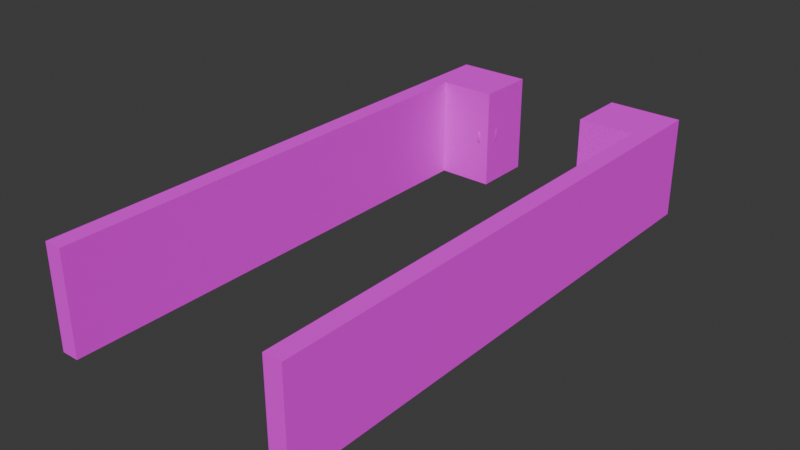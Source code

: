 # Source: Rock.blend  (saved by Blender 4.0.36; exported with 4.5.12 LTS)
import bpy
from mathutils import Matrix  # noqa: F401  (used for matrix-valued properties, if any)

bpy.ops.wm.read_factory_settings(use_empty=True)
scene = bpy.context.scene
scene.name = 'Scene'

# ---- collections
col_collection = bpy.data.collections.new('Collection'); scene.collection.children.link(col_collection)

# ---- images (referenced by path relative to the original .blend; pixels are not part of the script)
import os
ASSET_DIR = os.environ.get("B2B_ASSET_DIR", "")  # directory of the original .blend (textures are referenced by path, not embedded)
HERE = os.path.dirname(os.path.abspath(__file__))  # packed textures are extracted next to this script under _unpacked/

def load_image(name, relpath, width, height, colorspace="sRGB"):
    """Load a texture the original file referenced (path relative to the .blend, or extracted next to this script)."""
    p = next((c for c in (os.path.join(HERE, relpath), os.path.join(ASSET_DIR, relpath)) if relpath and os.path.exists(c)), "")
    if p:
        img = bpy.data.images.load(p, check_existing=True)
        img.name = name
    else:  # same state as the original file: an image datablock whose file is absent (Cycles renders it pink)
        img = bpy.data.images.new(name, width, height)
        img.source = "FILE"
        img.filepath = "//" + (relpath or name)
    img.colorspace_settings.name = colorspace
    return img
img_colour_palette_png = load_image('colour_palette.png', 'textures/colour_palette.png', 1024, 1024, 'sRGB')

# ---- materials (node trees are filled in below, after node groups)
mat_material_001 = bpy.data.materials.new('Material.001')
mat_material_001.use_transparent_shadow = False

# ---- material node trees
mat_material_001.use_nodes = True; mat_material_001.node_tree.nodes.clear()
_N = mat_material_001.node_tree.nodes; _L = mat_material_001.node_tree.links
n0 = _N.new('ShaderNodeBsdfPrincipled'); n0.name = 'Principled BSDF'; n0.location = (10, 300)
n0.inputs[2].default_value = 1.0
n0.inputs[3].default_value = 1.45
n1 = _N.new('ShaderNodeOutputMaterial'); n1.name = 'Material Output'; n1.location = (300, 300)
n2 = _N.new('ShaderNodeTexImage'); n2.name = 'Image Texture'; n2.location = (-320, 305)
n2.image = img_colour_palette_png
_L.new(n0.outputs[0], n1.inputs[0])
_L.new(n2.outputs[0], n0.inputs[0])
n1.is_active_output = True

# ---- world
world_world = bpy.data.worlds.new('World'); scene.world = world_world
world_world.use_nodes = True; world_world.node_tree.nodes.clear()
_N = world_world.node_tree.nodes; _L = world_world.node_tree.links
n0 = _N.new('ShaderNodeOutputWorld'); n0.name = 'World Output'; n0.location = (300, 300)
n1 = _N.new('ShaderNodeBackground'); n1.name = 'Background'; n1.location = (10, 300)
n1.inputs[0].default_value = (0.05088, 0.05088, 0.05088, 1.0)
_L.new(n1.outputs[0], n0.inputs[0])
n0.is_active_output = True
world_world.color = (0.05088, 0.05088, 0.05088)
world_world.use_sun_shadow = False
world_world.sun_shadow_jitter_overblur = 0.0

# ---- meshes
me_cylinder_011 = bpy.data.meshes.new('Cylinder.011')
me_cylinder_011.from_pydata([(0.0, 1.0, -1.0), (0.0, 1.0, 1.154), (0.9511, 0.309, -1.0), (0.9511, 0.309, 1.154), (0.5878, -0.809, -1.0), (0.5878, -0.809, 1.154), (-0.5878, -0.809, -1.0), (-0.5878, -0.809, 1.154), (-0.9511, 0.309, -1.0), (-0.9511, 0.309, 1.154), (-2.888, 0.2638, -1.0), (-2.888, 0.2638, 1.0), (-1.957, 0.9809, -1.0), (-1.957, 0.9809, 1.0), (-0.9871, 0.3165, -1.0), (-0.9871, 0.3165, 1.0), (-1.319, -0.8111, -1.0), (-1.319, -0.8111, 1.0), (-2.494, -0.8437, -1.0), (-2.494, -0.8437, 1.0), (-2.619, 2.809, -1.0), (-2.619, 2.809, 0.8937), (-1.648, 2.148, -1.0), (-1.648, 2.148, 0.8937), (-1.977, 1.019, -1.0), (-1.977, 1.019, 0.8937), (-3.152, 0.9829, -1.0), (-3.152, 0.9829, 0.8937), (-3.549, 2.089, -1.0), (-3.549, 2.089, 0.8937), (-1.532, 2.194, -1.0), (-1.532, 2.194, 1.632), (-0.3568, 2.216, -1.0), (-0.3568, 2.216, 1.632), (0.02734, 1.105, -1.0), (0.02734, 1.105, 1.632), (-0.9106, 0.396, -1.0), (-0.9106, 0.396, 1.632), (-1.874, 1.069, -1.0), (-1.874, 1.069, 1.632), (-1.395, 2.337, -1.0), (-1.395, 2.337, 1.332), (-1.665, 3.481, -1.0), (-1.665, 3.481, 1.332), (-0.6602, 4.092, -1.0), (-0.6602, 4.092, 1.332), (0.2307, 3.325, -1.0), (0.2307, 3.325, 1.332), (-0.2235, 2.24, -1.0), (-0.2235, 2.24, 1.332), (0.06038, 1.055, -1.0), (0.06038, 1.055, 1.0), (-0.2285, 2.195, -1.0), (-0.2285, 2.195, 1.0), (0.766, 2.822, -1.0), (0.766, 2.822, 1.0), (1.67, 2.07, -1.0), (1.67, 2.07, 1.0), (1.233, 0.978, -1.0), (1.233, 0.978, 1.0), (1.714, -22.84, -1.016), (1.714, -22.84, 1.016), (2.593, -22.03, -1.016), (2.593, -22.03, 1.016), (3.634, -22.62, -1.016), (3.634, -22.62, 1.016), (3.399, -23.79, -1.016), (3.399, -23.79, 1.016), (2.213, -23.93, -1.016), (2.213, -23.93, 1.016), (1.758, -20.24, -1.016), (1.758, -20.24, 0.9081), (2.801, -20.83, -1.016), (2.801, -20.83, 0.9081), (2.569, -22.0, -1.016), (2.569, -22.0, 0.9081), (1.383, -22.14, -1.016), (1.383, -22.14, 0.9081), (0.8817, -21.06, -1.016), (0.8817, -21.06, 0.9081), (4.571, -21.84, -1.016), (4.571, -21.84, 1.173), (5.596, -22.45, -1.016), (5.596, -22.45, 1.173), (5.329, -23.62, -1.016), (5.329, -23.62, 1.173), (4.139, -23.72, -1.016), (4.139, -23.72, 1.173), (3.671, -22.62, -1.016), (3.671, -22.62, 1.173), (2.913, -20.77, -1.016), (2.913, -20.77, 1.658), (4.101, -20.64, -1.016), (4.101, -20.64, 1.658), (4.59, -21.73, -1.016), (4.59, -21.73, 1.658), (3.704, -22.53, -1.016), (3.704, -22.53, 1.658), (2.668, -21.94, -1.016), (2.668, -21.94, 1.658), (3.039, -20.61, -1.016), (3.039, -20.61, 1.353), (2.663, -19.48, -1.016), (2.663, -19.48, 1.353), (3.625, -18.77, -1.016), (3.625, -18.77, 1.353), (4.596, -19.47, -1.016), (4.596, -19.47, 1.353), (4.234, -20.6, -1.016), (4.234, -20.6, 1.353), (4.628, -21.78, -1.016), (4.628, -21.78, 1.016), (4.233, -20.65, -1.016), (4.233, -20.65, 1.016), (5.183, -19.93, -1.016), (5.183, -19.93, 1.016), (6.165, -20.61, -1.016), (6.165, -20.61, 1.016), (5.822, -21.75, -1.016), (5.822, -21.75, 1.016), (-2.562, -23.23, -1.016), (-2.562, -23.23, 1.016), (-2.028, -22.17, -1.016), (-2.028, -22.17, 1.016), (-0.8467, -22.34, -1.016), (-0.8467, -22.34, 1.016), (-0.651, -23.52, -1.016), (-0.651, -23.52, 1.016), (-1.711, -24.07, -1.016), (-1.711, -24.07, 1.016), (-3.443, -20.79, -1.016), (-3.443, -20.79, 0.9081), (-2.262, -20.96, -1.016), (-2.262, -20.96, 0.9081), (-2.063, -22.14, -1.016), (-2.063, -22.14, 0.9081), (-3.121, -22.69, -1.016), (-3.121, -22.69, 0.9081), (-3.975, -21.86, -1.016), (-3.975, -21.86, 0.9081), (-0.2467, -21.28, -1.016), (-0.2467, -21.28, 1.173), (0.929, -21.49, -1.016), (0.929, -21.49, 1.173), (1.092, -22.68, -1.016), (1.092, -22.68, 1.173), (0.01688, -23.2, -1.016), (0.01688, -23.2, 1.173), (-0.8104, -22.33, -1.016), (-0.8104, -22.33, 1.173), (-2.176, -20.87, -1.016), (-2.176, -20.87, 1.658), (-1.111, -20.33, -1.016), (-1.111, -20.33, 1.658), (-0.2681, -21.17, -1.016), (-0.2681, -21.17, 1.658), (-0.812, -22.24, -1.016), (-0.812, -22.24, 1.658), (-1.991, -22.05, -1.016), (-1.991, -22.05, 1.658), (-2.115, -20.68, -1.016), (-2.115, -20.68, 1.353), (-2.868, -19.75, -1.016), (-2.868, -19.75, 1.353), (-2.22, -18.75, -1.016), (-2.22, -18.75, 1.353), (-1.065, -19.05, -1.016), (-1.065, -19.05, 1.353), (-1.0, -20.25, -1.016), (-1.0, -20.25, 1.353), (-0.216, -21.2, -1.016), (-0.216, -21.2, 1.016), (-0.9848, -20.29, -1.016), (-0.9848, -20.29, 1.016), (-0.353, -19.28, -1.016), (-0.353, -19.28, 1.016), (0.8063, -19.56, -1.016), (0.8063, -19.56, 1.016), (0.8909, -20.76, -1.016), (0.8909, -20.76, 1.016), (4.416, -0.836, -1.0), (4.416, -0.836, 1.0), (4.062, 0.2849, -1.0), (4.062, 0.2849, 1.0), (5.018, 0.9683, -1.0), (5.018, 0.9683, 1.0), (5.964, 0.2697, -1.0), (5.964, 0.2697, 1.0), (5.592, -0.8454, -1.0), (5.592, -0.8454, 1.0), (2.117, 0.2892, -1.0), (2.117, 0.2892, 0.8937), (3.072, 0.9753, -1.0), (3.072, 0.9753, 0.8937), (4.019, 0.2795, -1.0), (4.019, 0.2795, 0.8937), (3.65, -0.8366, -1.0), (3.65, -0.8366, 0.8937), (2.475, -0.8307, -1.0), (2.475, -0.8307, 0.8937), (4.715, 2.13, -1.0), (4.715, 2.13, 1.154), (5.69, 2.786, -1.0), (5.69, 2.786, 1.154), (6.615, 2.062, -1.0), (6.615, 2.062, 1.154), (6.212, 0.9575, -1.0), (6.212, 0.9575, 1.154), (5.038, 0.9995, -1.0), (5.038, 0.9995, 1.154), (3.068, 1.1, -1.0), (3.068, 1.1, 1.632), (3.45, 2.211, -1.0), (3.45, 2.211, 1.632), (4.626, 2.191, -1.0), (4.626, 2.191, 1.632), (4.97, 1.067, -1.0), (4.97, 1.067, 1.632), (4.007, 0.3926, -1.0), (4.007, 0.3926, 1.632), (2.98, 1.278, -1.0), (2.98, 1.278, 1.332), (1.813, 1.416, -1.0), (1.813, 1.416, 1.332), (1.584, 2.569, -1.0), (1.584, 2.569, 1.332), (2.61, 3.143, -1.0), (2.61, 3.143, 1.332), (3.473, 2.345, -1.0), (3.473, 2.345, 1.332), (4.683, 2.206, -1.0), (4.683, 2.206, 1.0), (3.514, 2.325, -1.0), (3.514, 2.325, 1.0), (3.266, 3.474, -1.0), (3.266, 3.474, 1.0), (4.282, 4.065, -1.0), (4.282, 4.065, 1.0), (5.158, 3.281, -1.0), (5.158, 3.281, 1.0), (-0.7275, -27.27, -1.016), (-0.7275, -27.27, 1.016), (0.1023, -26.41, -1.016), (0.1023, -26.41, 1.016), (1.176, -26.94, -1.016), (1.176, -26.94, 1.016), (1.009, -28.12, -1.016), (1.009, -28.12, 1.016), (-0.1669, -28.33, -1.016), (-0.1669, -28.33, 1.016), (-0.8352, -24.68, -1.016), (-0.8352, -24.68, 0.9081), (0.2398, -25.2, -1.016), (0.2398, -25.2, 0.9081), (0.07697, -26.38, -1.016), (0.07697, -26.38, 0.9081), (-1.099, -26.59, -1.016), (-1.099, -26.59, 0.9081), (-1.663, -25.54, -1.016), (-1.663, -25.54, 0.9081), (2.066, -26.1, -1.016), (2.066, -26.1, 1.173), (3.125, -26.66, -1.016), (3.125, -26.66, 1.173), (2.926, -27.84, -1.016), (2.926, -27.84, 1.173), (1.744, -28.01, -1.016), (1.744, -28.01, 1.173), (1.213, -26.94, -1.016), (1.213, -26.94, 1.173), (0.3492, -25.13, -1.016), (0.3492, -25.13, 1.658), (1.527, -24.94, -1.016), (1.527, -24.94, 1.658), (2.078, -26.0, -1.016), (2.078, -26.0, 1.658), (1.241, -26.85, -1.016), (1.241, -26.85, 1.658), (0.1721, -26.31, -1.016), (0.1721, -26.31, 1.658), (0.4656, -24.97, -1.016), (0.4656, -24.97, 1.353), (0.02437, -23.86, -1.016), (0.02437, -23.86, 1.353), (0.9437, -23.1, -1.016), (0.9437, -23.1, 1.353), (1.953, -23.73, -1.016), (1.953, -23.73, 1.353), (1.658, -24.89, -1.016), (1.658, -24.89, 1.353), (2.119, -26.04, -1.016), (2.119, -26.04, 1.016), (1.659, -24.94, -1.016), (1.659, -24.94, 1.016), (2.566, -24.16, -1.016), (2.566, -24.16, 1.016), (3.586, -24.78, -1.016), (3.586, -24.78, 1.016), (3.309, -25.94, -1.016), (3.309, -25.94, 1.016), (0.444, 3.885, -1.016), (0.444, 3.885, 1.016), (0.8328, 5.015, -1.016), (0.8328, 5.015, 1.016), (2.027, 4.994, -1.016), (2.027, 4.994, 1.016), (2.376, 3.852, -1.016), (2.376, 3.852, 1.016), (1.398, 3.167, -1.016), (1.398, 3.167, 1.016), (-0.7521, 6.195, -1.016), (-0.7521, 6.195, 0.9081), (0.4422, 6.177, -1.016), (0.4422, 6.177, 0.9081), (0.7949, 5.036, -1.016), (0.7949, 5.036, 0.9081), (-0.1815, 4.348, -1.016), (-0.1815, 4.348, 0.9081), (-1.138, 5.064, -1.016), (-1.138, 5.064, 0.9081), (2.482, 6.126, -1.016), (2.482, 6.126, 1.173), (3.675, 6.072, -1.016), (3.675, 6.072, 1.173), (3.993, 4.921, -1.016), (3.993, 4.921, 1.173), (2.996, 4.263, -1.016), (2.996, 4.263, 1.173), (2.062, 5.008, -1.016), (2.062, 5.008, 1.173), (0.5144, 6.281, -1.016), (0.5144, 6.281, 1.658), (1.499, 6.957, -1.016), (1.499, 6.957, 1.658), (2.446, 6.23, -1.016), (2.446, 6.23, 1.658), (2.047, 5.104, -1.016), (2.047, 5.104, 1.658), (0.8534, 5.136, -1.016), (0.8534, 5.136, 1.658), (0.5503, 6.48, -1.016), (0.5503, 6.48, 1.353), (-0.3189, 7.299, -1.016), (-0.3189, 7.299, 1.353), (0.1918, 8.379, -1.016), (0.1918, 8.379, 1.353), (1.377, 8.227, -1.016), (1.377, 8.227, 1.353), (1.598, 7.053, -1.016), (1.598, 7.053, 1.353), (2.502, 6.207, -1.016), (2.502, 6.207, 1.016), (1.619, 7.012, -1.016), (1.619, 7.012, 1.016), (2.112, 8.1, -1.016), (2.112, 8.1, 1.016), (3.299, 7.967, -1.016), (3.299, 7.967, 1.016), (3.54, 6.798, -1.016), (3.54, 6.798, 1.016)], [], [(0, 1, 3, 2), (2, 3, 5, 4), (4, 5, 7, 6), (3, 1, 9, 7, 5), (6, 7, 9, 8), (8, 9, 1, 0), (0, 2, 4, 6, 8), (10, 11, 13, 12), (12, 13, 15, 14), (14, 15, 17, 16), (13, 11, 19, 17, 15), (16, 17, 19, 18), (18, 19, 11, 10), (10, 12, 14, 16, 18), (20, 21, 23, 22), (22, 23, 25, 24), (24, 25, 27, 26), (23, 21, 29, 27, 25), (26, 27, 29, 28), (28, 29, 21, 20), (20, 22, 24, 26, 28), (30, 31, 33, 32), (32, 33, 35, 34), (34, 35, 37, 36), (33, 31, 39, 37, 35), (36, 37, 39, 38), (38, 39, 31, 30), (30, 32, 34, 36, 38), (40, 41, 43, 42), (42, 43, 45, 44), (44, 45, 47, 46), (43, 41, 49, 47, 45), (46, 47, 49, 48), (48, 49, 41, 40), (40, 42, 44, 46, 48), (50, 51, 53, 52), (52, 53, 55, 54), (54, 55, 57, 56), (53, 51, 59, 57, 55), (56, 57, 59, 58), (58, 59, 51, 50), (50, 52, 54, 56, 58), (60, 61, 63, 62), (62, 63, 65, 64), (64, 65, 67, 66), (63, 61, 69, 67, 65), (66, 67, 69, 68), (68, 69, 61, 60), (60, 62, 64, 66, 68), (70, 71, 73, 72), (72, 73, 75, 74), (74, 75, 77, 76), (73, 71, 79, 77, 75), (76, 77, 79, 78), (78, 79, 71, 70), (70, 72, 74, 76, 78), (80, 81, 83, 82), (82, 83, 85, 84), (84, 85, 87, 86), (83, 81, 89, 87, 85), (86, 87, 89, 88), (88, 89, 81, 80), (80, 82, 84, 86, 88), (90, 91, 93, 92), (92, 93, 95, 94), (94, 95, 97, 96), (93, 91, 99, 97, 95), (96, 97, 99, 98), (98, 99, 91, 90), (90, 92, 94, 96, 98), (100, 101, 103, 102), (102, 103, 105, 104), (104, 105, 107, 106), (103, 101, 109, 107, 105), (106, 107, 109, 108), (108, 109, 101, 100), (100, 102, 104, 106, 108), (110, 111, 113, 112), (112, 113, 115, 114), (114, 115, 117, 116), (113, 111, 119, 117, 115), (116, 117, 119, 118), (118, 119, 111, 110), (110, 112, 114, 116, 118), (120, 121, 123, 122), (122, 123, 125, 124), (124, 125, 127, 126), (123, 121, 129, 127, 125), (126, 127, 129, 128), (128, 129, 121, 120), (120, 122, 124, 126, 128), (130, 131, 133, 132), (132, 133, 135, 134), (134, 135, 137, 136), (133, 131, 139, 137, 135), (136, 137, 139, 138), (138, 139, 131, 130), (130, 132, 134, 136, 138), (140, 141, 143, 142), (142, 143, 145, 144), (144, 145, 147, 146), (143, 141, 149, 147, 145), (146, 147, 149, 148), (148, 149, 141, 140), (140, 142, 144, 146, 148), (150, 151, 153, 152), (152, 153, 155, 154), (154, 155, 157, 156), (153, 151, 159, 157, 155), (156, 157, 159, 158), (158, 159, 151, 150), (150, 152, 154, 156, 158), (160, 161, 163, 162), (162, 163, 165, 164), (164, 165, 167, 166), (163, 161, 169, 167, 165), (166, 167, 169, 168), (168, 169, 161, 160), (160, 162, 164, 166, 168), (170, 171, 173, 172), (172, 173, 175, 174), (174, 175, 177, 176), (173, 171, 179, 177, 175), (176, 177, 179, 178), (178, 179, 171, 170), (170, 172, 174, 176, 178), (180, 181, 183, 182), (182, 183, 185, 184), (184, 185, 187, 186), (183, 181, 189, 187, 185), (186, 187, 189, 188), (188, 189, 181, 180), (180, 182, 184, 186, 188), (190, 191, 193, 192), (192, 193, 195, 194), (194, 195, 197, 196), (193, 191, 199, 197, 195), (196, 197, 199, 198), (198, 199, 191, 190), (190, 192, 194, 196, 198), (200, 201, 203, 202), (202, 203, 205, 204), (204, 205, 207, 206), (203, 201, 209, 207, 205), (206, 207, 209, 208), (208, 209, 201, 200), (200, 202, 204, 206, 208), (210, 211, 213, 212), (212, 213, 215, 214), (214, 215, 217, 216), (213, 211, 219, 217, 215), (216, 217, 219, 218), (218, 219, 211, 210), (210, 212, 214, 216, 218), (220, 221, 223, 222), (222, 223, 225, 224), (224, 225, 227, 226), (223, 221, 229, 227, 225), (226, 227, 229, 228), (228, 229, 221, 220), (220, 222, 224, 226, 228), (230, 231, 233, 232), (232, 233, 235, 234), (234, 235, 237, 236), (233, 231, 239, 237, 235), (236, 237, 239, 238), (238, 239, 231, 230), (230, 232, 234, 236, 238), (240, 241, 243, 242), (242, 243, 245, 244), (244, 245, 247, 246), (243, 241, 249, 247, 245), (246, 247, 249, 248), (248, 249, 241, 240), (240, 242, 244, 246, 248), (250, 251, 253, 252), (252, 253, 255, 254), (254, 255, 257, 256), (253, 251, 259, 257, 255), (256, 257, 259, 258), (258, 259, 251, 250), (250, 252, 254, 256, 258), (260, 261, 263, 262), (262, 263, 265, 264), (264, 265, 267, 266), (263, 261, 269, 267, 265), (266, 267, 269, 268), (268, 269, 261, 260), (260, 262, 264, 266, 268), (270, 271, 273, 272), (272, 273, 275, 274), (274, 275, 277, 276), (273, 271, 279, 277, 275), (276, 277, 279, 278), (278, 279, 271, 270), (270, 272, 274, 276, 278), (280, 281, 283, 282), (282, 283, 285, 284), (284, 285, 287, 286), (283, 281, 289, 287, 285), (286, 287, 289, 288), (288, 289, 281, 280), (280, 282, 284, 286, 288), (290, 291, 293, 292), (292, 293, 295, 294), (294, 295, 297, 296), (293, 291, 299, 297, 295), (296, 297, 299, 298), (298, 299, 291, 290), (290, 292, 294, 296, 298), (300, 301, 303, 302), (302, 303, 305, 304), (304, 305, 307, 306), (303, 301, 309, 307, 305), (306, 307, 309, 308), (308, 309, 301, 300), (300, 302, 304, 306, 308), (310, 311, 313, 312), (312, 313, 315, 314), (314, 315, 317, 316), (313, 311, 319, 317, 315), (316, 317, 319, 318), (318, 319, 311, 310), (310, 312, 314, 316, 318), (320, 321, 323, 322), (322, 323, 325, 324), (324, 325, 327, 326), (323, 321, 329, 327, 325), (326, 327, 329, 328), (328, 329, 321, 320), (320, 322, 324, 326, 328), (330, 331, 333, 332), (332, 333, 335, 334), (334, 335, 337, 336), (333, 331, 339, 337, 335), (336, 337, 339, 338), (338, 339, 331, 330), (330, 332, 334, 336, 338), (340, 341, 343, 342), (342, 343, 345, 344), (344, 345, 347, 346), (343, 341, 349, 347, 345), (346, 347, 349, 348), (348, 349, 341, 340), (340, 342, 344, 346, 348), (350, 351, 353, 352), (352, 353, 355, 354), (354, 355, 357, 356), (353, 351, 359, 357, 355), (356, 357, 359, 358), (358, 359, 351, 350), (350, 352, 354, 356, 358)])
me_cylinder_011.polygons.foreach_set('use_smooth', [True] * 252)
_uv = me_cylinder_011.uv_layers.new(name='UVMap')
_uv.uv.foreach_set('vector', [0.8651, 0.884, 0.8651, 0.9973, 0.826, 0.9973, 0.826, 0.884, 0.826, 0.884, 0.826, 0.9973, 0.7626, 0.9973, 0.7626, 0.884, 0.7626, 0.884, 0.7626, 0.9973, 0.7626, 0.9973, 0.7626, 0.884, 0.826, 0.9973, 0.8651, 0.9973, 0.826, 0.9973, 0.7626, 0.9973, 0.7626, 0.9973, 0.7626, 0.884, 0.7626, 0.9973, 0.826, 0.9973, 0.826, 0.884, 0.826, 0.884, 0.826, 0.9973, 0.8651, 0.9973, 0.8651, 0.884, 0.8651, 0.884, 0.826, 0.884, 0.7626, 0.884, 0.7626, 0.884, 0.826, 0.884, 0.8651, 0.884, 0.8651, 0.9973, 0.826, 0.9973, 0.826, 0.884, 0.826, 0.884, 0.826, 0.9973, 0.7626, 0.9973, 0.7626, 0.884, 0.7626, 0.884, 0.7626, 0.9973, 0.7626, 0.9973, 0.7626, 0.884, 0.826, 0.9973, 0.8651, 0.9973, 0.826, 0.9973, 0.7626, 0.9973, 0.7626, 0.9973, 0.7626, 0.884, 0.7626, 0.9973, 0.826, 0.9973, 0.826, 0.884, 0.826, 0.884, 0.826, 0.9973, 0.8651, 0.9973, 0.8651, 0.884, 0.8651, 0.884, 0.826, 0.884, 0.7626, 0.884, 0.7626, 0.884, 0.826, 0.884, 0.8651, 0.884, 0.8651, 0.9973, 0.826, 0.9973, 0.826, 0.884, 0.826, 0.884, 0.826, 0.9973, 0.7626, 0.9973, 0.7626, 0.884, 0.7626, 0.884, 0.7626, 0.9973, 0.7626, 0.9973, 0.7626, 0.884, 0.826, 0.9973, 0.8651, 0.9973, 0.826, 0.9973, 0.7626, 0.9973, 0.7626, 0.9973, 0.7626, 0.884, 0.7626, 0.9973, 0.826, 0.9973, 0.826, 0.884, 0.826, 0.884, 0.826, 0.9973, 0.8651, 0.9973, 0.8651, 0.884, 0.8651, 0.884, 0.826, 0.884, 0.7626, 0.884, 0.7626, 0.884, 0.826, 0.884, 0.8651, 0.884, 0.8651, 0.9973, 0.826, 0.9973, 0.826, 0.884, 0.826, 0.884, 0.826, 0.9973, 0.7626, 0.9973, 0.7626, 0.884, 0.7626, 0.884, 0.7626, 0.9973, 0.7626, 0.9973, 0.7626, 0.884, 0.826, 0.9973, 0.8651, 0.9973, 0.826, 0.9973, 0.7626, 0.9973, 0.7626, 0.9973, 0.7626, 0.884, 0.7626, 0.9973, 0.826, 0.9973, 0.826, 0.884, 0.826, 0.884, 0.826, 0.9973, 0.8651, 0.9973, 0.8651, 0.884, 0.8651, 0.884, 0.826, 0.884, 0.7626, 0.884, 0.7626, 0.884, 0.826, 0.884, 0.8651, 0.884, 0.8651, 0.9973, 0.826, 0.9973, 0.826, 0.884, 0.826, 0.884, 0.826, 0.9973, 0.7626, 0.9973, 0.7626, 0.884, 0.7626, 0.884, 0.7626, 0.9973, 0.7626, 0.9973, 0.7626, 0.884, 0.826, 0.9973, 0.8651, 0.9973, 0.826, 0.9973, 0.7626, 0.9973, 0.7626, 0.9973, 0.7626, 0.884, 0.7626, 0.9973, 0.826, 0.9973, 0.826, 0.884, 0.826, 0.884, 0.826, 0.9973, 0.8651, 0.9973, 0.8651, 0.884, 0.8651, 0.884, 0.826, 0.884, 0.7626, 0.884, 0.7626, 0.884, 0.826, 0.884, 0.8651, 0.884, 0.8651, 0.9973, 0.826, 0.9973, 0.826, 0.884, 0.826, 0.884, 0.826, 0.9973, 0.7626, 0.9973, 0.7626, 0.884, 0.7626, 0.884, 0.7626, 0.9973, 0.7626, 0.9973, 0.7626, 0.884, 0.826, 0.9973, 0.8651, 0.9973, 0.826, 0.9973, 0.7626, 0.9973, 0.7626, 0.9973, 0.7626, 0.884, 0.7626, 0.9973, 0.826, 0.9973, 0.826, 0.884, 0.826, 0.884, 0.826, 0.9973, 0.8651, 0.9973, 0.8651, 0.884, 0.8651, 0.884, 0.826, 0.884, 0.7626, 0.884, 0.7626, 0.884, 0.826, 0.884, 0.8651, 0.884, 0.8651, 0.9973, 0.826, 0.9973, 0.826, 0.884, 0.826, 0.884, 0.826, 0.9973, 0.7626, 0.9973, 0.7626, 0.884, 0.7626, 0.884, 0.7626, 0.9973, 0.7626, 0.9973, 0.7626, 0.884, 0.826, 0.9973, 0.8651, 0.9973, 0.826, 0.9973, 0.7626, 0.9973, 0.7626, 0.9973, 0.7626, 0.884, 0.7626, 0.9973, 0.826, 0.9973, 0.826, 0.884, 0.826, 0.884, 0.826, 0.9973, 0.8651, 0.9973, 0.8651, 0.884, 0.8651, 0.884, 0.826, 0.884, 0.7626, 0.884, 0.7626, 0.884, 0.826, 0.884, 0.8651, 0.884, 0.8651, 0.9973, 0.826, 0.9973, 0.826, 0.884, 0.826, 0.884, 0.826, 0.9973, 0.7626, 0.9973, 0.7626, 0.884, 0.7626, 0.884, 0.7626, 0.9973, 0.7626, 0.9973, 0.7626, 0.884, 0.826, 0.9973, 0.8651, 0.9973, 0.826, 0.9973, 0.7626, 0.9973, 0.7626, 0.9973, 0.7626, 0.884, 0.7626, 0.9973, 0.826, 0.9973, 0.826, 0.884, 0.826, 0.884, 0.826, 0.9973, 0.8651, 0.9973, 0.8651, 0.884, 0.8651, 0.884, 0.826, 0.884, 0.7626, 0.884, 0.7626, 0.884, 0.826, 0.884, 0.8651, 0.884, 0.8651, 0.9973, 0.826, 0.9973, 0.826, 0.884, 0.826, 0.884, 0.826, 0.9973, 0.7626, 0.9973, 0.7626, 0.884, 0.7626, 0.884, 0.7626, 0.9973, 0.7626, 0.9973, 0.7626, 0.884, 0.826, 0.9973, 0.8651, 0.9973, 0.826, 0.9973, 0.7626, 0.9973, 0.7626, 0.9973, 0.7626, 0.884, 0.7626, 0.9973, 0.826, 0.9973, 0.826, 0.884, 0.826, 0.884, 0.826, 0.9973, 0.8651, 0.9973, 0.8651, 0.884, 0.8651, 0.884, 0.826, 0.884, 0.7626, 0.884, 0.7626, 0.884, 0.826, 0.884, 0.8651, 0.884, 0.8651, 0.9973, 0.826, 0.9973, 0.826, 0.884, 0.826, 0.884, 0.826, 0.9973, 0.7626, 0.9973, 0.7626, 0.884, 0.7626, 0.884, 0.7626, 0.9973, 0.7626, 0.9973, 0.7626, 0.884, 0.826, 0.9973, 0.8651, 0.9973, 0.826, 0.9973, 0.7626, 0.9973, 0.7626, 0.9973, 0.7626, 0.884, 0.7626, 0.9973, 0.826, 0.9973, 0.826, 0.884, 0.826, 0.884, 0.826, 0.9973, 0.8651, 0.9973, 0.8651, 0.884, 0.8651, 0.884, 0.826, 0.884, 0.7626, 0.884, 0.7626, 0.884, 0.826, 0.884, 0.8651, 0.884, 0.8651, 0.9973, 0.826, 0.9973, 0.826, 0.884, 0.826, 0.884, 0.826, 0.9973, 0.7626, 0.9973, 0.7626, 0.884, 0.7626, 0.884, 0.7626, 0.9973, 0.7626, 0.9973, 0.7626, 0.884, 0.826, 0.9973, 0.8651, 0.9973, 0.826, 0.9973, 0.7626, 0.9973, 0.7626, 0.9973, 0.7626, 0.884, 0.7626, 0.9973, 0.826, 0.9973, 0.826, 0.884, 0.826, 0.884, 0.826, 0.9973, 0.8651, 0.9973, 0.8651, 0.884, 0.8651, 0.884, 0.826, 0.884, 0.7626, 0.884, 0.7626, 0.884, 0.826, 0.884, 0.8651, 0.884, 0.8651, 0.9973, 0.826, 0.9973, 0.826, 0.884, 0.826, 0.884, 0.826, 0.9973, 0.7626, 0.9973, 0.7626, 0.884, 0.7626, 0.884, 0.7626, 0.9973, 0.7626, 0.9973, 0.7626, 0.884, 0.826, 0.9973, 0.8651, 0.9973, 0.826, 0.9973, 0.7626, 0.9973, 0.7626, 0.9973, 0.7626, 0.884, 0.7626, 0.9973, 0.826, 0.9973, 0.826, 0.884, 0.826, 0.884, 0.826, 0.9973, 0.8651, 0.9973, 0.8651, 0.884, 0.8651, 0.884, 0.826, 0.884, 0.7626, 0.884, 0.7626, 0.884, 0.826, 0.884, 0.8651, 0.884, 0.8651, 0.9973, 0.826, 0.9973, 0.826, 0.884, 0.826, 0.884, 0.826, 0.9973, 0.7626, 0.9973, 0.7626, 0.884, 0.7626, 0.884, 0.7626, 0.9973, 0.7626, 0.9973, 0.7626, 0.884, 0.826, 0.9973, 0.8651, 0.9973, 0.826, 0.9973, 0.7626, 0.9973, 0.7626, 0.9973, 0.7626, 0.884, 0.7626, 0.9973, 0.826, 0.9973, 0.826, 0.884, 0.826, 0.884, 0.826, 0.9973, 0.8651, 0.9973, 0.8651, 0.884, 0.8651, 0.884, 0.826, 0.884, 0.7626, 0.884, 0.7626, 0.884, 0.826, 0.884, 0.8651, 0.884, 0.8651, 0.9973, 0.826, 0.9973, 0.826, 0.884, 0.826, 0.884, 0.826, 0.9973, 0.7626, 0.9973, 0.7626, 0.884, 0.7626, 0.884, 0.7626, 0.9973, 0.7626, 0.9973, 0.7626, 0.884, 0.826, 0.9973, 0.8651, 0.9973, 0.826, 0.9973, 0.7626, 0.9973, 0.7626, 0.9973, 0.7626, 0.884, 0.7626, 0.9973, 0.826, 0.9973, 0.826, 0.884, 0.826, 0.884, 0.826, 0.9973, 0.8651, 0.9973, 0.8651, 0.884, 0.8651, 0.884, 0.826, 0.884, 0.7626, 0.884, 0.7626, 0.884, 0.826, 0.884, 0.8651, 0.884, 0.8651, 0.9973, 0.826, 0.9973, 0.826, 0.884, 0.826, 0.884, 0.826, 0.9973, 0.7626, 0.9973, 0.7626, 0.884, 0.7626, 0.884, 0.7626, 0.9973, 0.7626, 0.9973, 0.7626, 0.884, 0.826, 0.9973, 0.8651, 0.9973, 0.826, 0.9973, 0.7626, 0.9973, 0.7626, 0.9973, 0.7626, 0.884, 0.7626, 0.9973, 0.826, 0.9973, 0.826, 0.884, 0.826, 0.884, 0.826, 0.9973, 0.8651, 0.9973, 0.8651, 0.884, 0.8651, 0.884, 0.826, 0.884, 0.7626, 0.884, 0.7626, 0.884, 0.826, 0.884, 0.8651, 0.884, 0.8651, 0.9973, 0.826, 0.9973, 0.826, 0.884, 0.826, 0.884, 0.826, 0.9973, 0.7626, 0.9973, 0.7626, 0.884, 0.7626, 0.884, 0.7626, 0.9973, 0.7626, 0.9973, 0.7626, 0.884, 0.826, 0.9973, 0.8651, 0.9973, 0.826, 0.9973, 0.7626, 0.9973, 0.7626, 0.9973, 0.7626, 0.884, 0.7626, 0.9973, 0.826, 0.9973, 0.826, 0.884, 0.826, 0.884, 0.826, 0.9973, 0.8651, 0.9973, 0.8651, 0.884, 0.8651, 0.884, 0.826, 0.884, 0.7626, 0.884, 0.7626, 0.884, 0.826, 0.884, 0.8651, 0.884, 0.8651, 0.9973, 0.826, 0.9973, 0.826, 0.884, 0.826, 0.884, 0.826, 0.9973, 0.7626, 0.9973, 0.7626, 0.884, 0.7626, 0.884, 0.7626, 0.9973, 0.7626, 0.9973, 0.7626, 0.884, 0.826, 0.9973, 0.8651, 0.9973, 0.826, 0.9973, 0.7626, 0.9973, 0.7626, 0.9973, 0.7626, 0.884, 0.7626, 0.9973, 0.826, 0.9973, 0.826, 0.884, 0.826, 0.884, 0.826, 0.9973, 0.8651, 0.9973, 0.8651, 0.884, 0.8651, 0.884, 0.826, 0.884, 0.7626, 0.884, 0.7626, 0.884, 0.826, 0.884, 0.8651, 0.884, 0.8651, 0.9973, 0.826, 0.9973, 0.826, 0.884, 0.826, 0.884, 0.826, 0.9973, 0.7626, 0.9973, 0.7626, 0.884, 0.7626, 0.884, 0.7626, 0.9973, 0.7626, 0.9973, 0.7626, 0.884, 0.826, 0.9973, 0.8651, 0.9973, 0.826, 0.9973, 0.7626, 0.9973, 0.7626, 0.9973, 0.7626, 0.884, 0.7626, 0.9973, 0.826, 0.9973, 0.826, 0.884, 0.826, 0.884, 0.826, 0.9973, 0.8651, 0.9973, 0.8651, 0.884, 0.8651, 0.884, 0.826, 0.884, 0.7626, 0.884, 0.7626, 0.884, 0.826, 0.884, 0.8651, 0.884, 0.8651, 0.9973, 0.826, 0.9973, 0.826, 0.884, 0.826, 0.884, 0.826, 0.9973, 0.7626, 0.9973, 0.7626, 0.884, 0.7626, 0.884, 0.7626, 0.9973, 0.7626, 0.9973, 0.7626, 0.884, 0.826, 0.9973, 0.8651, 0.9973, 0.826, 0.9973, 0.7626, 0.9973, 0.7626, 0.9973, 0.7626, 0.884, 0.7626, 0.9973, 0.826, 0.9973, 0.826, 0.884, 0.826, 0.884, 0.826, 0.9973, 0.8651, 0.9973, 0.8651, 0.884, 0.8651, 0.884, 0.826, 0.884, 0.7626, 0.884, 0.7626, 0.884, 0.826, 0.884, 0.8651, 0.884, 0.8651, 0.9973, 0.826, 0.9973, 0.826, 0.884, 0.826, 0.884, 0.826, 0.9973, 0.7626, 0.9973, 0.7626, 0.884, 0.7626, 0.884, 0.7626, 0.9973, 0.7626, 0.9973, 0.7626, 0.884, 0.826, 0.9973, 0.8651, 0.9973, 0.826, 0.9973, 0.7626, 0.9973, 0.7626, 0.9973, 0.7626, 0.884, 0.7626, 0.9973, 0.826, 0.9973, 0.826, 0.884, 0.826, 0.884, 0.826, 0.9973, 0.8651, 0.9973, 0.8651, 0.884, 0.8651, 0.884, 0.826, 0.884, 0.7626, 0.884, 0.7626, 0.884, 0.826, 0.884, 0.8651, 0.884, 0.8651, 0.9973, 0.826, 0.9973, 0.826, 0.884, 0.826, 0.884, 0.826, 0.9973, 0.7626, 0.9973, 0.7626, 0.884, 0.7626, 0.884, 0.7626, 0.9973, 0.7626, 0.9973, 0.7626, 0.884, 0.826, 0.9973, 0.8651, 0.9973, 0.826, 0.9973, 0.7626, 0.9973, 0.7626, 0.9973, 0.7626, 0.884, 0.7626, 0.9973, 0.826, 0.9973, 0.826, 0.884, 0.826, 0.884, 0.826, 0.9973, 0.8651, 0.9973, 0.8651, 0.884, 0.8651, 0.884, 0.826, 0.884, 0.7626, 0.884, 0.7626, 0.884, 0.826, 0.884, 0.8651, 0.884, 0.8651, 0.9973, 0.826, 0.9973, 0.826, 0.884, 0.826, 0.884, 0.826, 0.9973, 0.7626, 0.9973, 0.7626, 0.884, 0.7626, 0.884, 0.7626, 0.9973, 0.7626, 0.9973, 0.7626, 0.884, 0.826, 0.9973, 0.8651, 0.9973, 0.826, 0.9973, 0.7626, 0.9973, 0.7626, 0.9973, 0.7626, 0.884, 0.7626, 0.9973, 0.826, 0.9973, 0.826, 0.884, 0.826, 0.884, 0.826, 0.9973, 0.8651, 0.9973, 0.8651, 0.884, 0.8651, 0.884, 0.826, 0.884, 0.7626, 0.884, 0.7626, 0.884, 0.826, 0.884, 0.8651, 0.884, 0.8651, 0.9973, 0.826, 0.9973, 0.826, 0.884, 0.826, 0.884, 0.826, 0.9973, 0.7626, 0.9973, 0.7626, 0.884, 0.7626, 0.884, 0.7626, 0.9973, 0.7626, 0.9973, 0.7626, 0.884, 0.826, 0.9973, 0.8651, 0.9973, 0.826, 0.9973, 0.7626, 0.9973, 0.7626, 0.9973, 0.7626, 0.884, 0.7626, 0.9973, 0.826, 0.9973, 0.826, 0.884, 0.826, 0.884, 0.826, 0.9973, 0.8651, 0.9973, 0.8651, 0.884, 0.8651, 0.884, 0.826, 0.884, 0.7626, 0.884, 0.7626, 0.884, 0.826, 0.884, 0.8651, 0.884, 0.8651, 0.9973, 0.826, 0.9973, 0.826, 0.884, 0.826, 0.884, 0.826, 0.9973, 0.7626, 0.9973, 0.7626, 0.884, 0.7626, 0.884, 0.7626, 0.9973, 0.7626, 0.9973, 0.7626, 0.884, 0.826, 0.9973, 0.8651, 0.9973, 0.826, 0.9973, 0.7626, 0.9973, 0.7626, 0.9973, 0.7626, 0.884, 0.7626, 0.9973, 0.826, 0.9973, 0.826, 0.884, 0.826, 0.884, 0.826, 0.9973, 0.8651, 0.9973, 0.8651, 0.884, 0.8651, 0.884, 0.826, 0.884, 0.7626, 0.884, 0.7626, 0.884, 0.826, 0.884, 0.8651, 0.884, 0.8651, 0.9973, 0.826, 0.9973, 0.826, 0.884, 0.826, 0.884, 0.826, 0.9973, 0.7626, 0.9973, 0.7626, 0.884, 0.7626, 0.884, 0.7626, 0.9973, 0.7626, 0.9973, 0.7626, 0.884, 0.826, 0.9973, 0.8651, 0.9973, 0.826, 0.9973, 0.7626, 0.9973, 0.7626, 0.9973, 0.7626, 0.884, 0.7626, 0.9973, 0.826, 0.9973, 0.826, 0.884, 0.826, 0.884, 0.826, 0.9973, 0.8651, 0.9973, 0.8651, 0.884, 0.8651, 0.884, 0.826, 0.884, 0.7626, 0.884, 0.7626, 0.884, 0.826, 0.884, 0.8651, 0.884, 0.8651, 0.9973, 0.826, 0.9973, 0.826, 0.884, 0.826, 0.884, 0.826, 0.9973, 0.7626, 0.9973, 0.7626, 0.884, 0.7626, 0.884, 0.7626, 0.9973, 0.7626, 0.9973, 0.7626, 0.884, 0.826, 0.9973, 0.8651, 0.9973, 0.826, 0.9973, 0.7626, 0.9973, 0.7626, 0.9973, 0.7626, 0.884, 0.7626, 0.9973, 0.826, 0.9973, 0.826, 0.884, 0.826, 0.884, 0.826, 0.9973, 0.8651, 0.9973, 0.8651, 0.884, 0.8651, 0.884, 0.826, 0.884, 0.7626, 0.884, 0.7626, 0.884, 0.826, 0.884, 0.8651, 0.884, 0.8651, 0.9973, 0.826, 0.9973, 0.826, 0.884, 0.826, 0.884, 0.826, 0.9973, 0.7626, 0.9973, 0.7626, 0.884, 0.7626, 0.884, 0.7626, 0.9973, 0.7626, 0.9973, 0.7626, 0.884, 0.826, 0.9973, 0.8651, 0.9973, 0.826, 0.9973, 0.7626, 0.9973, 0.7626, 0.9973, 0.7626, 0.884, 0.7626, 0.9973, 0.826, 0.9973, 0.826, 0.884, 0.826, 0.884, 0.826, 0.9973, 0.8651, 0.9973, 0.8651, 0.884, 0.8651, 0.884, 0.826, 0.884, 0.7626, 0.884, 0.7626, 0.884, 0.826, 0.884, 0.8651, 0.884, 0.8651, 0.9973, 0.826, 0.9973, 0.826, 0.884, 0.826, 0.884, 0.826, 0.9973, 0.7626, 0.9973, 0.7626, 0.884, 0.7626, 0.884, 0.7626, 0.9973, 0.7626, 0.9973, 0.7626, 0.884, 0.826, 0.9973, 0.8651, 0.9973, 0.826, 0.9973, 0.7626, 0.9973, 0.7626, 0.9973, 0.7626, 0.884, 0.7626, 0.9973, 0.826, 0.9973, 0.826, 0.884, 0.826, 0.884, 0.826, 0.9973, 0.8651, 0.9973, 0.8651, 0.884, 0.8651, 0.884, 0.826, 0.884, 0.7626, 0.884, 0.7626, 0.884, 0.826, 0.884, 0.8651, 0.884, 0.8651, 0.9973, 0.826, 0.9973, 0.826, 0.884, 0.826, 0.884, 0.826, 0.9973, 0.7626, 0.9973, 0.7626, 0.884, 0.7626, 0.884, 0.7626, 0.9973, 0.7626, 0.9973, 0.7626, 0.884, 0.826, 0.9973, 0.8651, 0.9973, 0.826, 0.9973, 0.7626, 0.9973, 0.7626, 0.9973, 0.7626, 0.884, 0.7626, 0.9973, 0.826, 0.9973, 0.826, 0.884, 0.826, 0.884, 0.826, 0.9973, 0.8651, 0.9973, 0.8651, 0.884, 0.8651, 0.884, 0.826, 0.884, 0.7626, 0.884, 0.7626, 0.884, 0.826, 0.884, 0.8651, 0.884, 0.8651, 0.9973, 0.826, 0.9973, 0.826, 0.884, 0.826, 0.884, 0.826, 0.9973, 0.7626, 0.9973, 0.7626, 0.884, 0.7626, 0.884, 0.7626, 0.9973, 0.7626, 0.9973, 0.7626, 0.884, 0.826, 0.9973, 0.8651, 0.9973, 0.826, 0.9973, 0.7626, 0.9973, 0.7626, 0.9973, 0.7626, 0.884, 0.7626, 0.9973, 0.826, 0.9973, 0.826, 0.884, 0.826, 0.884, 0.826, 0.9973, 0.8651, 0.9973, 0.8651, 0.884, 0.8651, 0.884, 0.826, 0.884, 0.7626, 0.884, 0.7626, 0.884, 0.826, 0.884, 0.8651, 0.884, 0.8651, 0.9973, 0.826, 0.9973, 0.826, 0.884, 0.826, 0.884, 0.826, 0.9973, 0.7626, 0.9973, 0.7626, 0.884, 0.7626, 0.884, 0.7626, 0.9973, 0.7626, 0.9973, 0.7626, 0.884, 0.826, 0.9973, 0.8651, 0.9973, 0.826, 0.9973, 0.7626, 0.9973, 0.7626, 0.9973, 0.7626, 0.884, 0.7626, 0.9973, 0.826, 0.9973, 0.826, 0.884, 0.826, 0.884, 0.826, 0.9973, 0.8651, 0.9973, 0.8651, 0.884, 0.8651, 0.884, 0.826, 0.884, 0.7626, 0.884, 0.7626, 0.884, 0.826, 0.884, 0.8651, 0.884, 0.8651, 0.9973, 0.826, 0.9973, 0.826, 0.884, 0.826, 0.884, 0.826, 0.9973, 0.7626, 0.9973, 0.7626, 0.884, 0.7626, 0.884, 0.7626, 0.9973, 0.7626, 0.9973, 0.7626, 0.884, 0.826, 0.9973, 0.8651, 0.9973, 0.826, 0.9973, 0.7626, 0.9973, 0.7626, 0.9973, 0.7626, 0.884, 0.7626, 0.9973, 0.826, 0.9973, 0.826, 0.884, 0.826, 0.884, 0.826, 0.9973, 0.8651, 0.9973, 0.8651, 0.884, 0.8651, 0.884, 0.826, 0.884, 0.7626, 0.884, 0.7626, 0.884, 0.826, 0.884, 0.8651, 0.884, 0.8651, 0.9973, 0.826, 0.9973, 0.826, 0.884, 0.826, 0.884, 0.826, 0.9973, 0.7626, 0.9973, 0.7626, 0.884, 0.7626, 0.884, 0.7626, 0.9973, 0.7626, 0.9973, 0.7626, 0.884, 0.826, 0.9973, 0.8651, 0.9973, 0.826, 0.9973, 0.7626, 0.9973, 0.7626, 0.9973, 0.7626, 0.884, 0.7626, 0.9973, 0.826, 0.9973, 0.826, 0.884, 0.826, 0.884, 0.826, 0.9973, 0.8651, 0.9973, 0.8651, 0.884, 0.8651, 0.884, 0.826, 0.884, 0.7626, 0.884, 0.7626, 0.884, 0.826, 0.884, 0.8651, 0.884, 0.8651, 0.9973, 0.826, 0.9973, 0.826, 0.884, 0.826, 0.884, 0.826, 0.9973, 0.7626, 0.9973, 0.7626, 0.884, 0.7626, 0.884, 0.7626, 0.9973, 0.7626, 0.9973, 0.7626, 0.884, 0.826, 0.9973, 0.8651, 0.9973, 0.826, 0.9973, 0.7626, 0.9973, 0.7626, 0.9973, 0.7626, 0.884, 0.7626, 0.9973, 0.826, 0.9973, 0.826, 0.884, 0.826, 0.884, 0.826, 0.9973, 0.8651, 0.9973, 0.8651, 0.884, 0.8651, 0.884, 0.826, 0.884, 0.7626, 0.884, 0.7626, 0.884, 0.826, 0.884, 0.8651, 0.884, 0.8651, 0.9973, 0.826, 0.9973, 0.826, 0.884, 0.826, 0.884, 0.826, 0.9973, 0.7626, 0.9973, 0.7626, 0.884, 0.7626, 0.884, 0.7626, 0.9973, 0.7626, 0.9973, 0.7626, 0.884, 0.826, 0.9973, 0.8651, 0.9973, 0.826, 0.9973, 0.7626, 0.9973, 0.7626, 0.9973, 0.7626, 0.884, 0.7626, 0.9973, 0.826, 0.9973, 0.826, 0.884, 0.826, 0.884, 0.826, 0.9973, 0.8651, 0.9973, 0.8651, 0.884, 0.8651, 0.884, 0.826, 0.884, 0.7626, 0.884, 0.7626, 0.884, 0.826, 0.884, 0.8651, 0.884, 0.8651, 0.9973, 0.826, 0.9973, 0.826, 0.884, 0.826, 0.884, 0.826, 0.9973, 0.7626, 0.9973, 0.7626, 0.884, 0.7626, 0.884, 0.7626, 0.9973, 0.7626, 0.9973, 0.7626, 0.884, 0.826, 0.9973, 0.8651, 0.9973, 0.826, 0.9973, 0.7626, 0.9973, 0.7626, 0.9973, 0.7626, 0.884, 0.7626, 0.9973, 0.826, 0.9973, 0.826, 0.884, 0.826, 0.884, 0.826, 0.9973, 0.8651, 0.9973, 0.8651, 0.884, 0.8651, 0.884, 0.826, 0.884, 0.7626, 0.884, 0.7626, 0.884, 0.826, 0.884])
me_cylinder_011.materials.append(mat_material_001)
me_cylinder_011.update()
me_cube_002 = bpy.data.meshes.new('Cube.002')
me_cube_002.from_pydata([(-5.0, -2.956, -5.0), (-5.0, -2.956, 5.0), (-5.0, 2.956, -5.0), (-5.0, 2.956, 5.0), (0.5372, -2.956, -5.0), (0.5372, -2.956, 5.0), (0.5372, 2.956, -5.0), (0.5372, 2.956, 5.0), (2.298, 2.956, 5.0), (2.298, 2.956, -5.0), (2.298, -2.956, -5.0), (2.298, -2.956, 5.0), (0.5372, -50.09, 5.0), (0.5372, -50.09, -5.0), (2.298, -50.09, 5.0), (2.298, -50.09, -5.0)], [], [(0, 1, 3, 2), (2, 3, 7, 6), (7, 5, 11, 8), (4, 5, 1, 0), (2, 6, 4, 0), (7, 3, 1, 5), (9, 8, 11, 10), (6, 7, 8, 9), (11, 5, 12, 14), (4, 6, 9, 10), (12, 13, 15, 14), (5, 4, 13, 12), (4, 10, 15, 13), (10, 11, 14, 15)])
_uv = me_cube_002.uv_layers.new(name='UVMap')
_uv.uv.foreach_set('vector', [0.375, 0.0, 0.625, 0.0, 0.625, 0.25, 0.375, 0.25, 0.375, 0.25, 0.625, 0.25, 0.625, 0.5, 0.375, 0.5, 0.625, 0.5, 0.625, 0.75, 0.625, 0.75, 0.625, 0.5, 0.375, 0.75, 0.625, 0.75, 0.625, 1.0, 0.375, 1.0, 0.125, 0.5, 0.375, 0.5, 0.375, 0.75, 0.125, 0.75, 0.625, 0.5, 0.875, 0.5, 0.875, 0.75, 0.625, 0.75, 0.375, 0.5, 0.625, 0.5, 0.625, 0.75, 0.375, 0.75, 0.375, 0.5, 0.625, 0.5, 0.625, 0.5, 0.375, 0.5, 0.625, 0.75, 0.625, 0.75, 0.625, 0.75, 0.625, 0.75, 0.375, 0.75, 0.375, 0.5, 0.375, 0.5, 0.375, 0.75, 0.625, 0.75, 0.375, 0.75, 0.375, 0.75, 0.625, 0.75, 0.625, 0.75, 0.375, 0.75, 0.375, 0.75, 0.625, 0.75, 0.375, 0.75, 0.375, 0.75, 0.375, 0.75, 0.375, 0.75, 0.375, 0.75, 0.625, 0.75, 0.625, 0.75, 0.375, 0.75])
me_cube_002.materials.append(mat_material_001)
me_cube_002.update()

# ---- objects
ob_rock = bpy.data.objects.new('Rock', me_cylinder_011)
ob_cube_noimp = bpy.data.objects.new('cube-noimp', me_cube_002)
ob_empty = bpy.data.objects.new('Empty', None)

# ---- transforms, parenting, visibility, modifiers, constraints
ob_rock.location = (5.825, 0.851, 0.0)
ob_rock.rotation_euler = (0.0, -0.0, -1.551)
ob_rock.scale = (0.5922, 0.5922, 0.5922)
_m = ob_rock.modifiers.new('Bevel', 'BEVEL')
ob_cube_noimp.location = (10.31, 0.0, 0.0)
_m = ob_cube_noimp.modifiers.new('Mirror', 'MIRROR')
_m.mirror_object = ob_empty
ob_empty.location = (0.0, 0.0, 0.0)

# ---- collection membership
col_collection.objects.link(ob_rock)
col_collection.objects.link(ob_cube_noimp)
col_collection.objects.link(ob_empty)

# ---- scene / render settings (as saved in the file)
scene.frame_start = 1; scene.frame_end = 250; scene.frame_set(1)
scene.render.engine = 'BLENDER_EEVEE_NEXT'
scene.cycles.sampling_pattern = 'TABULATED_SOBOL'
bpy.context.view_layer.update()

# ---- added for rendering (the .blend has no active camera and no usable light): camera, sun
cam_auto = bpy.data.cameras.new('AutoCamera')
cam_auto.lens = 50.0
cam_auto.sensor_width = 36.0
cam_auto.clip_end = 1000.0
ob_auto_camera = bpy.data.objects.new('AutoCamera', cam_auto)
scene.collection.objects.link(ob_auto_camera)
ob_auto_camera.location = (55.3867, -89.8715, 44.3094)
ob_auto_camera.rotation_euler = (1.09748, -7.21219e-08, 0.694738)
scene.camera = ob_auto_camera
light_auto_sun = bpy.data.lights.new('AutoSun', 'SUN')
light_auto_sun.energy = 3.0
light_auto_sun.angle = 0.0523599
ob_auto_sun = bpy.data.objects.new('AutoSun', light_auto_sun)
scene.collection.objects.link(ob_auto_sun)
ob_auto_sun.rotation_euler = (0.872665, 0.174533, 0.523599)
bpy.context.view_layer.update()
